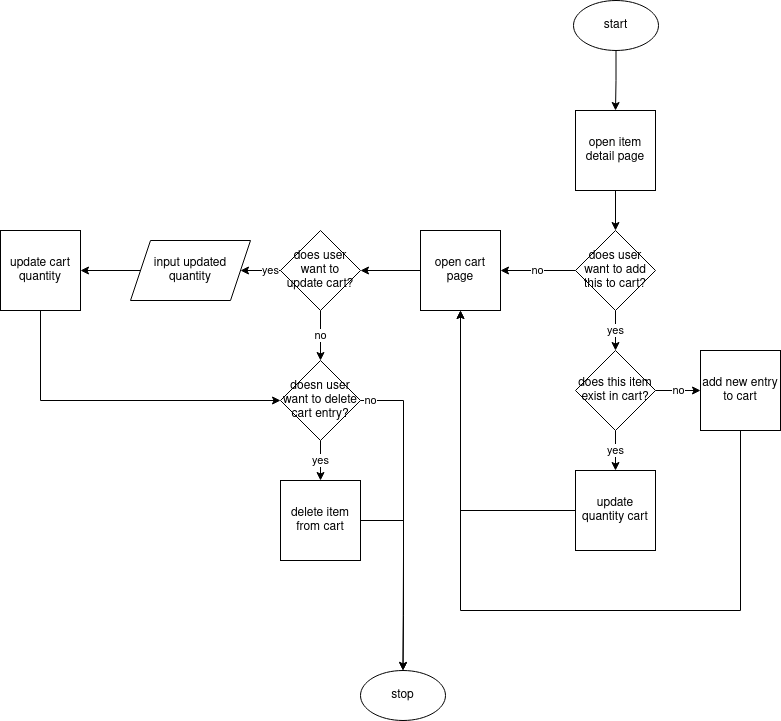

The diagram above was exported from draw.io. Its source (the exported page's mxGraphModel, read from the mxfile embedded in the PNG):
<mxGraphModel dx="2284" dy="792" grid="1" gridSize="10" guides="1" tooltips="1" connect="1" arrows="1" fold="1" page="1" pageScale="1" pageWidth="850" pageHeight="1100" math="0" shadow="0">
  <root>
    <mxCell id="0" />
    <mxCell id="1" parent="0" />
    <mxCell id="RTD3yiTZUWFQ2D9vhm2L-6" style="edgeStyle=orthogonalEdgeStyle;rounded=0;orthogonalLoop=1;jettySize=auto;html=1;" edge="1" parent="1" source="RTD3yiTZUWFQ2D9vhm2L-2" target="RTD3yiTZUWFQ2D9vhm2L-3">
      <mxGeometry relative="1" as="geometry" />
    </mxCell>
    <mxCell id="RTD3yiTZUWFQ2D9vhm2L-2" value="start" style="ellipse;whiteSpace=wrap;html=1;" vertex="1" parent="1">
      <mxGeometry x="383" y="40" width="85" height="50" as="geometry" />
    </mxCell>
    <mxCell id="RTD3yiTZUWFQ2D9vhm2L-5" style="edgeStyle=orthogonalEdgeStyle;rounded=0;orthogonalLoop=1;jettySize=auto;html=1;" edge="1" parent="1" source="RTD3yiTZUWFQ2D9vhm2L-3" target="RTD3yiTZUWFQ2D9vhm2L-4">
      <mxGeometry relative="1" as="geometry" />
    </mxCell>
    <mxCell id="RTD3yiTZUWFQ2D9vhm2L-3" value="open item detail page" style="whiteSpace=wrap;html=1;aspect=fixed;" vertex="1" parent="1">
      <mxGeometry x="385" y="150" width="80" height="80" as="geometry" />
    </mxCell>
    <mxCell id="RTD3yiTZUWFQ2D9vhm2L-9" value="no" style="edgeStyle=orthogonalEdgeStyle;rounded=0;orthogonalLoop=1;jettySize=auto;html=1;" edge="1" parent="1" source="RTD3yiTZUWFQ2D9vhm2L-4" target="RTD3yiTZUWFQ2D9vhm2L-8">
      <mxGeometry relative="1" as="geometry" />
    </mxCell>
    <mxCell id="RTD3yiTZUWFQ2D9vhm2L-10" value="yes" style="edgeStyle=orthogonalEdgeStyle;rounded=0;orthogonalLoop=1;jettySize=auto;html=1;" edge="1" parent="1" source="RTD3yiTZUWFQ2D9vhm2L-4" target="RTD3yiTZUWFQ2D9vhm2L-7">
      <mxGeometry relative="1" as="geometry" />
    </mxCell>
    <mxCell id="RTD3yiTZUWFQ2D9vhm2L-4" value="does user want to add this to cart?" style="rhombus;whiteSpace=wrap;html=1;" vertex="1" parent="1">
      <mxGeometry x="385" y="270" width="80" height="80" as="geometry" />
    </mxCell>
    <mxCell id="RTD3yiTZUWFQ2D9vhm2L-12" value="yes" style="edgeStyle=orthogonalEdgeStyle;rounded=0;orthogonalLoop=1;jettySize=auto;html=1;" edge="1" parent="1" source="RTD3yiTZUWFQ2D9vhm2L-7" target="RTD3yiTZUWFQ2D9vhm2L-11">
      <mxGeometry relative="1" as="geometry" />
    </mxCell>
    <mxCell id="RTD3yiTZUWFQ2D9vhm2L-16" value="no" style="edgeStyle=orthogonalEdgeStyle;rounded=0;orthogonalLoop=1;jettySize=auto;html=1;" edge="1" parent="1" source="RTD3yiTZUWFQ2D9vhm2L-7" target="RTD3yiTZUWFQ2D9vhm2L-13">
      <mxGeometry relative="1" as="geometry">
        <Array as="points">
          <mxPoint x="490" y="430" />
          <mxPoint x="490" y="430" />
        </Array>
      </mxGeometry>
    </mxCell>
    <mxCell id="RTD3yiTZUWFQ2D9vhm2L-7" value="does this item exist in cart?" style="rhombus;whiteSpace=wrap;html=1;" vertex="1" parent="1">
      <mxGeometry x="385" y="390" width="80" height="80" as="geometry" />
    </mxCell>
    <mxCell id="RTD3yiTZUWFQ2D9vhm2L-18" style="edgeStyle=orthogonalEdgeStyle;rounded=0;orthogonalLoop=1;jettySize=auto;html=1;" edge="1" parent="1" source="RTD3yiTZUWFQ2D9vhm2L-8">
      <mxGeometry relative="1" as="geometry">
        <mxPoint x="170" y="310" as="targetPoint" />
      </mxGeometry>
    </mxCell>
    <mxCell id="RTD3yiTZUWFQ2D9vhm2L-8" value="open cart page" style="whiteSpace=wrap;html=1;aspect=fixed;" vertex="1" parent="1">
      <mxGeometry x="230" y="270" width="80" height="80" as="geometry" />
    </mxCell>
    <mxCell id="RTD3yiTZUWFQ2D9vhm2L-14" style="edgeStyle=orthogonalEdgeStyle;rounded=0;orthogonalLoop=1;jettySize=auto;html=1;" edge="1" parent="1" source="RTD3yiTZUWFQ2D9vhm2L-11" target="RTD3yiTZUWFQ2D9vhm2L-8">
      <mxGeometry relative="1" as="geometry" />
    </mxCell>
    <mxCell id="RTD3yiTZUWFQ2D9vhm2L-11" value="update quantity cart" style="whiteSpace=wrap;html=1;aspect=fixed;" vertex="1" parent="1">
      <mxGeometry x="385" y="510" width="80" height="80" as="geometry" />
    </mxCell>
    <mxCell id="RTD3yiTZUWFQ2D9vhm2L-15" style="edgeStyle=orthogonalEdgeStyle;rounded=0;orthogonalLoop=1;jettySize=auto;html=1;entryX=0.5;entryY=1;entryDx=0;entryDy=0;" edge="1" parent="1" source="RTD3yiTZUWFQ2D9vhm2L-13" target="RTD3yiTZUWFQ2D9vhm2L-8">
      <mxGeometry relative="1" as="geometry">
        <Array as="points">
          <mxPoint x="550" y="650" />
          <mxPoint x="270" y="650" />
        </Array>
      </mxGeometry>
    </mxCell>
    <mxCell id="RTD3yiTZUWFQ2D9vhm2L-13" value="add new entry to cart" style="whiteSpace=wrap;html=1;aspect=fixed;" vertex="1" parent="1">
      <mxGeometry x="510" y="390" width="80" height="80" as="geometry" />
    </mxCell>
    <mxCell id="RTD3yiTZUWFQ2D9vhm2L-21" value="no" style="edgeStyle=orthogonalEdgeStyle;rounded=0;orthogonalLoop=1;jettySize=auto;html=1;" edge="1" parent="1" source="RTD3yiTZUWFQ2D9vhm2L-19" target="RTD3yiTZUWFQ2D9vhm2L-20">
      <mxGeometry relative="1" as="geometry" />
    </mxCell>
    <mxCell id="RTD3yiTZUWFQ2D9vhm2L-24" value="yes" style="edgeStyle=orthogonalEdgeStyle;rounded=0;orthogonalLoop=1;jettySize=auto;html=1;" edge="1" parent="1" source="RTD3yiTZUWFQ2D9vhm2L-19" target="RTD3yiTZUWFQ2D9vhm2L-23">
      <mxGeometry relative="1" as="geometry" />
    </mxCell>
    <mxCell id="RTD3yiTZUWFQ2D9vhm2L-19" value="does user want to update cart?" style="rhombus;whiteSpace=wrap;html=1;" vertex="1" parent="1">
      <mxGeometry x="90" y="270" width="80" height="80" as="geometry" />
    </mxCell>
    <mxCell id="RTD3yiTZUWFQ2D9vhm2L-29" value="yes" style="edgeStyle=orthogonalEdgeStyle;rounded=0;orthogonalLoop=1;jettySize=auto;html=1;" edge="1" parent="1" source="RTD3yiTZUWFQ2D9vhm2L-20" target="RTD3yiTZUWFQ2D9vhm2L-28">
      <mxGeometry relative="1" as="geometry" />
    </mxCell>
    <mxCell id="RTD3yiTZUWFQ2D9vhm2L-31" value="no" style="edgeStyle=orthogonalEdgeStyle;rounded=0;orthogonalLoop=1;jettySize=auto;html=1;entryX=0.5;entryY=0;entryDx=0;entryDy=0;" edge="1" parent="1" source="RTD3yiTZUWFQ2D9vhm2L-20" target="RTD3yiTZUWFQ2D9vhm2L-30">
      <mxGeometry x="-0.9361" relative="1" as="geometry">
        <Array as="points">
          <mxPoint x="213" y="440" />
          <mxPoint x="213" y="595" />
        </Array>
        <mxPoint as="offset" />
      </mxGeometry>
    </mxCell>
    <mxCell id="RTD3yiTZUWFQ2D9vhm2L-20" value="doesn user want to delete cart entry?" style="rhombus;whiteSpace=wrap;html=1;" vertex="1" parent="1">
      <mxGeometry x="90" y="400" width="80" height="80" as="geometry" />
    </mxCell>
    <mxCell id="RTD3yiTZUWFQ2D9vhm2L-26" style="edgeStyle=orthogonalEdgeStyle;rounded=0;orthogonalLoop=1;jettySize=auto;html=1;" edge="1" parent="1" source="RTD3yiTZUWFQ2D9vhm2L-23" target="RTD3yiTZUWFQ2D9vhm2L-25">
      <mxGeometry relative="1" as="geometry" />
    </mxCell>
    <mxCell id="RTD3yiTZUWFQ2D9vhm2L-23" value="input updated &lt;br&gt;quantity" style="shape=parallelogram;perimeter=parallelogramPerimeter;whiteSpace=wrap;html=1;fixedSize=1;" vertex="1" parent="1">
      <mxGeometry x="-60" y="280" width="120" height="60" as="geometry" />
    </mxCell>
    <mxCell id="RTD3yiTZUWFQ2D9vhm2L-27" style="edgeStyle=orthogonalEdgeStyle;rounded=0;orthogonalLoop=1;jettySize=auto;html=1;entryX=0;entryY=0.5;entryDx=0;entryDy=0;" edge="1" parent="1" source="RTD3yiTZUWFQ2D9vhm2L-25" target="RTD3yiTZUWFQ2D9vhm2L-20">
      <mxGeometry relative="1" as="geometry">
        <Array as="points">
          <mxPoint x="-150" y="440" />
        </Array>
      </mxGeometry>
    </mxCell>
    <mxCell id="RTD3yiTZUWFQ2D9vhm2L-25" value="update cart quantity" style="whiteSpace=wrap;html=1;aspect=fixed;" vertex="1" parent="1">
      <mxGeometry x="-190" y="270" width="80" height="80" as="geometry" />
    </mxCell>
    <mxCell id="RTD3yiTZUWFQ2D9vhm2L-32" style="edgeStyle=orthogonalEdgeStyle;rounded=0;orthogonalLoop=1;jettySize=auto;html=1;entryX=0.5;entryY=0;entryDx=0;entryDy=0;" edge="1" parent="1" source="RTD3yiTZUWFQ2D9vhm2L-28" target="RTD3yiTZUWFQ2D9vhm2L-30">
      <mxGeometry relative="1" as="geometry">
        <Array as="points">
          <mxPoint x="213" y="560" />
          <mxPoint x="213" y="655" />
        </Array>
      </mxGeometry>
    </mxCell>
    <mxCell id="RTD3yiTZUWFQ2D9vhm2L-28" value="delete item from cart" style="whiteSpace=wrap;html=1;aspect=fixed;" vertex="1" parent="1">
      <mxGeometry x="90" y="520" width="80" height="80" as="geometry" />
    </mxCell>
    <mxCell id="RTD3yiTZUWFQ2D9vhm2L-30" value="stop" style="ellipse;whiteSpace=wrap;html=1;" vertex="1" parent="1">
      <mxGeometry x="170" y="710" width="85" height="50" as="geometry" />
    </mxCell>
  </root>
</mxGraphModel>